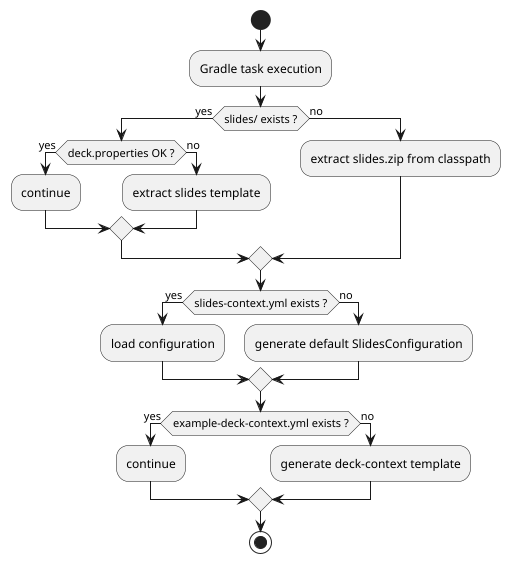

The diagram above was rendered by PlantUML. Its source (embedded in the PNG):
@startuml
start
:Gradle task execution;

if (slides/ exists ?) then (yes)
  if (deck.properties OK ?) then (yes)
    :continue;
  else (no)
    :extract slides template;
  endif
else (no)
  :extract slides.zip from classpath;
endif

if (slides-context.yml exists ?) then (yes)
  :load configuration;
else (no)
  :generate default SlidesConfiguration;
endif

if (example-deck-context.yml exists ?) then (yes)
  :continue;
else (no)
  :generate deck-context template;
endif
stop
@enduml